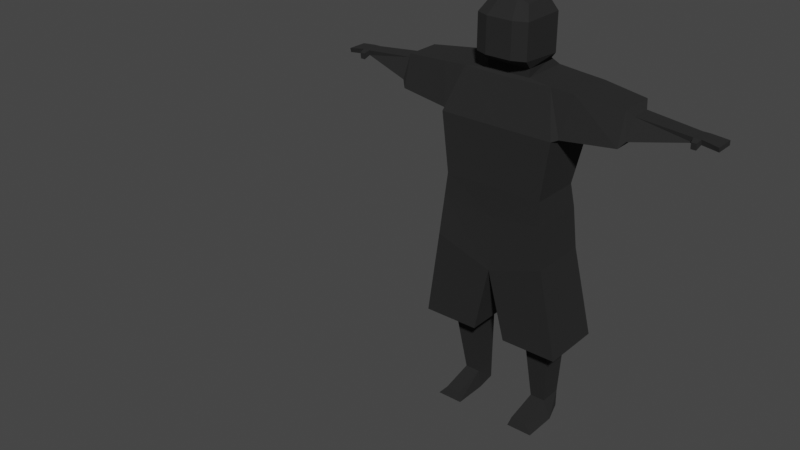 # Source: NinjaAnims.blend  (saved by Blender 2.81.16; exported with 4.5.12 LTS)
import bpy
from mathutils import Matrix  # noqa: F401  (used for matrix-valued properties, if any)

bpy.ops.wm.read_factory_settings(use_empty=True)
scene = bpy.context.scene
scene.name = 'Scene'

# ---- collections
col_collection = bpy.data.collections.new('Collection'); scene.collection.children.link(col_collection)

# ---- materials (node trees are filled in below, after node groups)
mat_black = bpy.data.materials.new('Black')
mat_black.alpha_threshold = 0.0
mat_black.use_transparent_shadow = False
mat_black.line_color = (0.0, 0.0, 0.0, 1.0)

# ---- material node trees
mat_black.use_nodes = True; mat_black.node_tree.nodes.clear()
_N = mat_black.node_tree.nodes; _L = mat_black.node_tree.links
n0 = _N.new('ShaderNodeOutputMaterial'); n0.name = 'Material Output'; n0.location = (300, 300)
n1 = _N.new('ShaderNodeBsdfPrincipled'); n1.name = 'Principled BSDF'; n1.location = (10, 300)
n1.distribution = 'GGX'
n1.subsurface_method = 'BURLEY'
n1.inputs[0].default_value = (0.01222, 0.01222, 0.01222, 1.0)
n1.inputs[2].default_value = 0.9333
n1.inputs[3].default_value = 1.45
n1.inputs[27].default_value = (0.0, 0.0, 0.0, 1.0)
n1.inputs[28].default_value = 1.0
_L.new(n1.outputs[0], n0.inputs[0])
n0.is_active_output = True

# ---- world
world_world = bpy.data.worlds.new('World'); scene.world = world_world
world_world.use_nodes = True; world_world.node_tree.nodes.clear()
_N = world_world.node_tree.nodes; _L = world_world.node_tree.links
n0 = _N.new('ShaderNodeOutputWorld'); n0.name = 'World Output'; n0.location = (300, 300)
n1 = _N.new('ShaderNodeBackground'); n1.name = 'Background'; n1.location = (10, 300)
n1.inputs[0].default_value = (0.05088, 0.05088, 0.05088, 1.0)
_L.new(n1.outputs[0], n0.inputs[0])
n0.is_active_output = True
world_world.color = (0.05088, 0.05088, 0.05088)
world_world.use_sun_shadow = False
world_world.sun_shadow_jitter_overblur = 0.0

# ---- meshes
me_cube = bpy.data.meshes.new('Cube')
me_cube.from_pydata([(0.5735, 0.3681, 0.5012), (0.7781, 0.5277, -1.0), (0.5735, -0.5673, 0.5012), (0.7781, -0.8366, -0.9164), (0.6525, -0.4729, -1.212), (0.5784, 0.6671, -1.212), (0.6525, -0.4729, -1.452), (0.6525, 0.9649, -1.452), (1.348, -0.5423, -1.518), (1.348, 0.9649, -1.518), (1.503, -1.0, -4.555), (1.503, 0.5765, -4.555), (1.736, -1.0, -2.79), (1.736, 0.9649, -2.79), (5.139, -0.1182, -2.023), (5.139, 0.3882, -2.023), (5.139, 0.3882, -2.173), (5.139, -0.09115, -2.173), (3.409, -0.3303, -1.697), (3.409, 0.7528, -1.697), (3.409, -0.5956, -2.645), (3.409, 0.7528, -2.645), (1.596, 0.6713, -5.264), (1.596, -1.0, -5.264), (1.725, 0.7186, -6.517), (1.725, -1.054, -6.517), (0.5061, 1.006, -9.309), (0.5061, -0.8858, -9.309), (2.22, 1.006, -9.309), (2.22, -0.8858, -9.309), (0.8731, 0.6669, -9.568), (0.8731, -0.2475, -9.568), (1.62, 0.6669, -9.568), (1.62, -0.2475, -9.568), (0.9661, 0.782, -11.53), (0.9661, 0.08447, -11.53), (1.434, 0.782, -11.53), (1.434, 0.08447, -11.53), (0.7781, 0.5277, 0.119), (0.7781, -0.8366, 0.119), (0.9661, 0.782, -12.08), (0.8747, 0.08447, -12.08), (1.434, 0.782, -12.08), (1.674, 0.08447, -12.08), (0.9661, -0.9002, -11.8), (1.434, -0.9002, -11.8), (0.8747, -0.9673, -12.08), (1.674, -0.9673, -12.08), (3.562, -0.1598, -1.881), (3.562, -0.4569, -2.461), (3.562, 0.4736, -2.461), (3.562, 0.4736, -1.881), (2.058, 0.9419, -1.568), (2.058, -0.5193, -1.568), (1.835, -0.7846, -2.774), (1.835, 0.9419, -2.774), (5.833, -0.1695, -2.086), (5.833, 0.4369, -2.086), (5.833, 0.4369, -2.219), (5.833, -0.1371, -2.219), (5.348, 0.3882, -2.023), (5.348, 0.3882, -2.173), (5.348, -0.09115, -2.173), (5.348, -0.1182, -2.023), (5.169, -0.2984, -2.08), (5.169, -0.2791, -2.264), (5.318, -0.2984, -2.08), (5.318, -0.2791, -2.264), (0.3889, -1.0, -0.9164), (0.2402, 0.6258, 0.6196), (0.3889, 0.8123, -1.0), (0.2402, -0.5676, 0.6196), (0.3889, -1.0, 0.119), (0.3889, 0.8123, 0.119), (0.7781, -0.5326, 0.119), (0.7781, -0.5059, -0.9367), (-0.5735, 0.3681, 0.5012), (-0.7781, 0.5277, -1.0), (-0.5735, -0.5673, 0.5012), (-0.7781, -0.8366, -0.9164), (0.0, 0.8123, -1.0), (0.0, -0.5678, 0.6308), (0.0, -1.0, -0.9164), (0.0, 0.6255, 0.6308), (0.0, -0.4729, -1.212), (-0.6525, -0.4729, -1.212), (-0.5784, 0.6671, -1.212), (0.0, 0.8123, -1.212), (0.0, -0.4729, -1.452), (-0.6525, -0.4729, -1.452), (-0.6525, 0.9649, -1.452), (0.0, 0.9649, -1.452), (0.0, -0.5423, -1.553), (-1.348, -0.5423, -1.518), (-1.348, 0.9649, -1.518), (0.0, 0.9649, -1.553), (-1.503, -1.0, -4.555), (-1.503, 0.5765, -4.555), (0.0, -1.0, -4.555), (0.0, 0.5765, -4.555), (-1.736, -1.0, -2.79), (-1.736, 0.9649, -2.79), (0.0, 0.9649, -2.79), (0.0, -1.0, -2.79), (-5.139, -0.1182, -2.023), (-5.139, 0.3882, -2.023), (-5.139, 0.3882, -2.173), (-5.139, -0.09115, -2.173), (-3.409, -0.3303, -1.697), (-3.409, 0.7528, -1.697), (-3.409, -0.5956, -2.645), (-3.409, 0.7528, -2.645), (0.0, 0.7838, -5.482), (0.0, -0.9715, -5.482), (-1.596, 0.6713, -5.264), (-1.596, -1.0, -5.264), (0.0, 0.7038, -7.127), (0.0, -1.013, -7.127), (-1.725, 0.7186, -6.517), (-1.725, -1.054, -6.517), (-0.5061, 1.006, -9.309), (-0.5061, -0.8858, -9.309), (-2.22, 1.006, -9.309), (-2.22, -0.8858, -9.309), (-0.8731, 0.6669, -9.568), (-0.8731, -0.2475, -9.568), (-1.62, 0.6669, -9.568), (-1.62, -0.2475, -9.568), (-0.9661, 0.782, -11.53), (-0.9661, 0.08447, -11.53), (-1.434, 0.782, -11.53), (-1.434, 0.08447, -11.53), (-0.7781, 0.5277, 0.119), (-0.7781, -0.8366, 0.119), (0.0, 0.8123, 0.119), (0.0, -1.0, 0.119), (-0.9661, 0.782, -12.08), (-0.8747, 0.08447, -12.08), (-1.434, 0.782, -12.08), (-1.674, 0.08447, -12.08), (-0.9661, -0.9002, -11.8), (-1.434, -0.9002, -11.8), (-0.8747, -0.9673, -12.08), (-1.674, -0.9673, -12.08), (-3.562, -0.1598, -1.881), (-3.562, -0.4569, -2.461), (-3.562, 0.4736, -2.461), (-3.562, 0.4736, -1.881), (-2.058, 0.9419, -1.568), (-2.058, -0.5193, -1.568), (-1.835, -0.7846, -2.774), (-1.835, 0.9419, -2.774), (-5.833, -0.1695, -2.086), (-5.833, 0.4369, -2.086), (-5.833, 0.4369, -2.219), (-5.833, -0.1371, -2.219), (-5.348, 0.3882, -2.023), (-5.348, 0.3882, -2.173), (-5.348, -0.09115, -2.173), (-5.348, -0.1182, -2.023), (-5.169, -0.2984, -2.08), (-5.169, -0.2791, -2.264), (-5.318, -0.2984, -2.08), (-5.318, -0.2791, -2.264), (-0.3889, -1.0, -0.9164), (-0.2402, 0.6258, 0.6196), (-0.3889, 0.8123, -1.0), (-0.2402, -0.5676, 0.6196), (-0.3889, -1.0, 0.119), (-0.3889, 0.8123, 0.119), (-0.7781, -0.5326, 0.119), (-0.7781, -0.5059, -0.9367)], [], [(38, 0, 2, 74), (73, 69, 0, 38), (72, 71, 81, 135), (69, 83, 81, 71), (87, 5, 7, 91), (1, 75, 4, 5), (3, 84, 4), (1, 5, 70), (6, 88, 92, 8), (4, 84, 88, 6), (13, 12, 10, 11), (5, 4, 6, 7), (7, 6, 8, 9), (91, 7, 9, 95), (99, 11, 22, 112), (102, 13, 11, 99), (12, 103, 98, 10), (8, 92, 103, 12), (95, 9, 13, 102), (51, 48, 14, 15), (61, 60, 57, 58), (48, 49, 17, 14), (49, 50, 16, 17), (50, 51, 15, 16), (55, 52, 19, 21), (54, 55, 21, 20), (53, 54, 20, 18), (52, 53, 18, 19), (11, 10, 23, 22), (22, 23, 25, 24), (10, 98, 113, 23), (116, 24, 28, 26), (112, 22, 24, 116), (23, 113, 117, 25), (29, 27, 31, 33), (25, 117, 27, 29), (117, 116, 26, 27), (24, 25, 29, 28), (32, 33, 37, 36), (27, 26, 30, 31), (28, 29, 33, 32), (26, 28, 32, 30), (35, 41, 46, 44), (30, 32, 36, 34), (33, 31, 35, 37), (31, 30, 34, 35), (68, 72, 135, 82), (70, 73, 38, 1), (1, 38, 74, 75), (40, 42, 43, 41), (35, 34, 40, 41), (36, 37, 43, 42), (34, 36, 42, 40), (45, 44, 46, 47), (41, 43, 47, 46), (37, 35, 44, 45), (43, 37, 45, 47), (21, 19, 51, 50), (20, 21, 50, 49), (18, 20, 49, 48), (19, 18, 48, 51), (9, 8, 53, 52), (8, 12, 54, 53), (12, 13, 55, 54), (13, 9, 52, 55), (57, 56, 59, 58), (63, 62, 59, 56), (60, 63, 56, 57), (62, 61, 58, 59), (17, 16, 61, 62), (15, 14, 63, 60), (62, 63, 66, 67), (16, 15, 60, 61), (64, 65, 67, 66), (17, 62, 67, 65), (14, 17, 65, 64), (63, 14, 64, 66), (80, 134, 73, 70), (84, 3, 68, 82), (80, 70, 5, 87), (3, 39, 72, 68), (0, 69, 71, 2), (39, 2, 71, 72), (134, 83, 69, 73), (74, 2, 39), (75, 74, 39, 3), (4, 75, 3), (88, 92, 95, 91), (132, 170, 78, 76), (169, 132, 76, 165), (168, 135, 81, 167), (165, 167, 81, 83), (87, 91, 90, 86), (77, 86, 85, 171), (79, 85, 84), (77, 166, 86), (89, 93, 92, 88), (85, 89, 88, 84), (101, 97, 96, 100), (86, 90, 89, 85), (90, 94, 93, 89), (91, 95, 94, 90), (99, 112, 114, 97), (103, 98, 99, 102), (102, 99, 97, 101), (100, 96, 98, 103), (93, 100, 103, 92), (95, 102, 101, 94), (92, 103, 102, 95), (147, 105, 104, 144), (157, 154, 153, 156), (144, 104, 107, 145), (145, 107, 106, 146), (146, 106, 105, 147), (151, 111, 109, 148), (150, 110, 111, 151), (149, 108, 110, 150), (148, 109, 108, 149), (97, 114, 115, 96), (114, 118, 119, 115), (98, 113, 112, 99), (96, 115, 113, 98), (116, 120, 122, 118), (112, 116, 118, 114), (115, 119, 117, 113), (113, 117, 116, 112), (123, 127, 125, 121), (119, 123, 121, 117), (117, 121, 120, 116), (118, 122, 123, 119), (126, 130, 131, 127), (121, 125, 124, 120), (122, 126, 127, 123), (120, 124, 126, 122), (129, 140, 142, 137), (124, 128, 130, 126), (127, 131, 129, 125), (125, 129, 128, 124), (164, 82, 135, 168), (166, 77, 132, 169), (77, 171, 170, 132), (136, 137, 139, 138), (129, 137, 136, 128), (130, 138, 139, 131), (128, 136, 138, 130), (141, 143, 142, 140), (137, 142, 143, 139), (131, 141, 140, 129), (139, 143, 141, 131), (111, 146, 147, 109), (110, 145, 146, 111), (108, 144, 145, 110), (109, 147, 144, 108), (94, 148, 149, 93), (93, 149, 150, 100), (100, 150, 151, 101), (101, 151, 148, 94), (153, 154, 155, 152), (159, 152, 155, 158), (156, 153, 152, 159), (158, 155, 154, 157), (107, 158, 157, 106), (105, 156, 159, 104), (158, 163, 162, 159), (106, 157, 156, 105), (160, 162, 163, 161), (107, 161, 163, 158), (104, 160, 161, 107), (159, 162, 160, 104), (80, 166, 169, 134), (84, 82, 164, 79), (80, 87, 86, 166), (79, 164, 168, 133), (76, 78, 167, 165), (133, 168, 167, 78), (134, 169, 165, 83), (170, 133, 78), (171, 79, 133, 170), (85, 79, 171)])
_uv = me_cube.uv_layers.new(name='UVMap')
_uv.uv.foreach_set('vector', [0.5465, 0.5, 0.625, 0.5613, 0.625, 0.6903, 0.5465, 0.6943, 0.5465, 0.4385, 0.625, 0.4514, 0.625, 0.5613, 0.5465, 0.5, 0.5465, 0.8115, 0.625, 0.7816, 0.625, 0.8729, 0.5465, 0.8729, 0.6865, 0.5257, 0.7479, 0.5257, 0.7479, 0.6903, 0.6865, 0.6903, 0.375, 0.3771, 0.375, 0.5, 0.375, 0.5, 0.375, 0.3771, 0.375, 0.5, 0.375, 0.6894, 0.375, 0.75, 0.375, 0.5, 0.375, 0.75, 0.375, 0.8729, 0.375, 0.75, 0.375, 0.5, 0.375, 0.5, 0.375, 0.4385, 0.375, 0.75, 0.375, 0.8729, 0.375, 0.8729, 0.375, 0.75, 0.375, 0.75, 0.375, 0.8729, 0.375, 0.8729, 0.375, 0.75, 0.375, 0.5, 0.375, 0.75, 0.375, 0.75, 0.375, 0.5, 0.375, 0.5, 0.375, 0.75, 0.375, 0.75, 0.375, 0.5, 0.375, 0.5, 0.375, 0.75, 0.375, 0.75, 0.375, 0.5, 0.375, 0.3771, 0.375, 0.5, 0.375, 0.5, 0.375, 0.3771, 0.375, 0.3771, 0.375, 0.5, 0.375, 0.5, 0.375, 0.3771, 0.375, 0.3771, 0.375, 0.5, 0.375, 0.5, 0.375, 0.3771, 0.375, 0.75, 0.375, 0.8729, 0.375, 0.8729, 0.375, 0.75, 0.375, 0.75, 0.375, 0.8729, 0.375, 0.8729, 0.375, 0.75, 0.375, 0.3771, 0.375, 0.5, 0.375, 0.5, 0.375, 0.3771, 0.375, 0.5, 0.375, 0.75, 0.375, 0.75, 0.375, 0.5, 0.375, 0.5, 0.375, 0.5, 0.375, 0.5, 0.375, 0.5, 0.375, 0.75, 0.375, 0.75, 0.375, 0.75, 0.375, 0.75, 0.375, 0.75, 0.375, 0.5, 0.375, 0.5, 0.375, 0.75, 0.375, 0.5, 0.375, 0.5, 0.375, 0.5, 0.375, 0.5, 0.375, 0.5, 0.375, 0.5, 0.375, 0.5, 0.375, 0.5, 0.375, 0.75, 0.375, 0.5, 0.375, 0.5, 0.375, 0.75, 0.375, 0.75, 0.375, 0.75, 0.375, 0.75, 0.375, 0.75, 0.375, 0.5, 0.375, 0.75, 0.375, 0.75, 0.375, 0.5, 0.375, 0.5, 0.375, 0.75, 0.375, 0.75, 0.375, 0.5, 0.375, 0.5, 0.375, 0.75, 0.375, 0.75, 0.375, 0.5, 0.375, 0.75, 0.375, 0.8729, 0.375, 0.8729, 0.375, 0.75, 0.375, 0.3771, 0.375, 0.5, 0.375, 0.5, 0.375, 0.3771, 0.375, 0.3771, 0.375, 0.5, 0.375, 0.5, 0.375, 0.3771, 0.375, 0.75, 0.375, 0.8729, 0.375, 0.8729, 0.375, 0.75, 0.375, 0.75, 0.375, 0.8729, 0.375, 0.8729, 0.375, 0.75, 0.375, 0.75, 0.375, 0.8729, 0.375, 0.8729, 0.375, 0.75, 0.0, 0.0, 0.0, 0.0, 0.0, 0.0, 0.0, 0.0, 0.375, 0.5, 0.375, 0.75, 0.375, 0.75, 0.375, 0.5, 0.375, 0.5, 0.375, 0.75, 0.375, 0.75, 0.375, 0.5, 0.0, 0.0, 0.0, 0.0, 0.0, 0.0, 0.0, 0.0, 0.375, 0.5, 0.375, 0.75, 0.375, 0.75, 0.375, 0.5, 0.375, 0.3771, 0.375, 0.5, 0.375, 0.5, 0.375, 0.3771, 0.0, 0.0, 0.0, 0.0, 0.0, 0.0, 0.0, 0.0, 0.375, 0.3771, 0.375, 0.5, 0.375, 0.5, 0.375, 0.3771, 0.375, 0.75, 0.375, 0.8729, 0.375, 0.8729, 0.375, 0.75, 0.0, 0.0, 0.0, 0.0, 0.0, 0.0, 0.0, 0.0, 0.375, 0.8115, 0.5465, 0.8115, 0.5465, 0.8729, 0.375, 0.8729, 0.375, 0.4385, 0.5465, 0.4385, 0.5465, 0.5, 0.375, 0.5, 0.375, 0.5, 0.5465, 0.5, 0.5465, 0.6943, 0.375, 0.6894, 0.2521, 0.5, 0.375, 0.5, 0.375, 0.75, 0.2521, 0.75, 0.0, 0.0, 0.0, 0.0, 0.0, 0.0, 0.0, 0.0, 0.375, 0.5, 0.375, 0.75, 0.375, 0.75, 0.375, 0.5, 0.375, 0.3771, 0.375, 0.5, 0.375, 0.5, 0.375, 0.3771, 0.375, 0.75, 0.375, 0.8729, 0.375, 0.8729, 0.375, 0.75, 0.2521, 0.75, 0.375, 0.75, 0.375, 0.75, 0.2521, 0.75, 0.375, 0.75, 0.375, 0.8729, 0.375, 0.8729, 0.375, 0.75, 0.375, 0.75, 0.375, 0.75, 0.375, 0.75, 0.375, 0.75, 0.375, 0.5, 0.375, 0.5, 0.375, 0.5, 0.375, 0.5, 0.375, 0.75, 0.375, 0.5, 0.375, 0.5, 0.375, 0.75, 0.375, 0.75, 0.375, 0.75, 0.375, 0.75, 0.375, 0.75, 0.375, 0.5, 0.375, 0.75, 0.375, 0.75, 0.375, 0.5, 0.375, 0.5, 0.375, 0.75, 0.375, 0.75, 0.375, 0.5, 0.375, 0.75, 0.375, 0.75, 0.375, 0.75, 0.375, 0.75, 0.375, 0.75, 0.375, 0.5, 0.375, 0.5, 0.375, 0.75, 0.375, 0.5, 0.375, 0.5, 0.375, 0.5, 0.375, 0.5, 0.375, 0.5, 0.375, 0.75, 0.375, 0.75, 0.375, 0.5, 0.375, 0.75, 0.375, 0.75, 0.375, 0.75, 0.375, 0.75, 0.375, 0.5, 0.375, 0.75, 0.375, 0.75, 0.375, 0.5, 0.375, 0.75, 0.375, 0.5, 0.375, 0.5, 0.375, 0.75, 0.375, 0.75, 0.375, 0.5, 0.375, 0.5, 0.375, 0.75, 0.375, 0.5, 0.375, 0.75, 0.375, 0.75, 0.375, 0.5, 0.375, 0.75, 0.375, 0.75, 0.375, 0.75, 0.375, 0.75, 0.375, 0.5, 0.375, 0.5, 0.375, 0.5, 0.375, 0.5, 0.375, 0.75, 0.375, 0.75, 0.375, 0.75, 0.375, 0.75, 0.375, 0.75, 0.375, 0.75, 0.375, 0.75, 0.375, 0.75, 0.375, 0.75, 0.375, 0.75, 0.375, 0.75, 0.375, 0.75, 0.375, 0.75, 0.375, 0.75, 0.375, 0.75, 0.375, 0.75, 0.375, 0.3771, 0.5465, 0.3771, 0.5465, 0.4385, 0.375, 0.4385, 0.375, 0.8729, 0.375, 0.75, 0.375, 0.8115, 0.375, 0.8729, 0.375, 0.3771, 0.375, 0.4385, 0.375, 0.5, 0.375, 0.3771, 0.375, 0.75, 0.5465, 0.75, 0.5465, 0.8115, 0.375, 0.8115, 0.625, 0.5613, 0.6865, 0.5257, 0.6865, 0.6903, 0.625, 0.6903, 0.5465, 0.75, 0.625, 0.6903, 0.625, 0.7816, 0.5465, 0.8115, 0.5465, 0.3771, 0.625, 0.3771, 0.625, 0.4514, 0.5465, 0.4385, 0.5465, 0.6943, 0.625, 0.6903, 0.5465, 0.75, 0.375, 0.6894, 0.5465, 0.6943, 0.5465, 0.75, 0.375, 0.75, 0.375, 0.75, 0.375, 0.6894, 0.375, 0.75, 0.0, 0.0, 0.0, 0.0, 0.0, 0.0, 0.0, 0.0, 0.5465, 0.5, 0.5465, 0.6943, 0.625, 0.6903, 0.625, 0.5613, 0.5465, 0.4385, 0.5465, 0.5, 0.625, 0.5613, 0.625, 0.4514, 0.5465, 0.8115, 0.5465, 0.8729, 0.625, 0.8729, 0.625, 0.7816, 0.6865, 0.5257, 0.6865, 0.6903, 0.7479, 0.6903, 0.7479, 0.5257, 0.375, 0.3771, 0.375, 0.3771, 0.375, 0.5, 0.375, 0.5, 0.375, 0.5, 0.375, 0.5, 0.375, 0.75, 0.375, 0.6894, 0.375, 0.75, 0.375, 0.75, 0.375, 0.8729, 0.375, 0.5, 0.375, 0.4385, 0.375, 0.5, 0.375, 0.75, 0.375, 0.75, 0.375, 0.8729, 0.375, 0.8729, 0.375, 0.75, 0.375, 0.75, 0.375, 0.8729, 0.375, 0.8729, 0.375, 0.5, 0.375, 0.5, 0.375, 0.75, 0.375, 0.75, 0.375, 0.5, 0.375, 0.5, 0.375, 0.75, 0.375, 0.75, 0.375, 0.5, 0.375, 0.5, 0.375, 0.75, 0.375, 0.75, 0.375, 0.3771, 0.375, 0.3771, 0.375, 0.5, 0.375, 0.5, 0.375, 0.3771, 0.375, 0.3771, 0.375, 0.5, 0.375, 0.5, 0.0, 0.0, 0.0, 0.0, 0.0, 0.0, 0.0, 0.0, 0.375, 0.3771, 0.375, 0.3771, 0.375, 0.5, 0.375, 0.5, 0.375, 0.75, 0.375, 0.75, 0.375, 0.8729, 0.375, 0.8729, 0.375, 0.75, 0.375, 0.75, 0.375, 0.8729, 0.375, 0.8729, 0.375, 0.3771, 0.375, 0.3771, 0.375, 0.5, 0.375, 0.5, 0.0, 0.0, 0.0, 0.0, 0.0, 0.0, 0.0, 0.0, 0.375, 0.5, 0.375, 0.5, 0.375, 0.75, 0.375, 0.75, 0.375, 0.5, 0.375, 0.5, 0.375, 0.5, 0.375, 0.5, 0.375, 0.75, 0.375, 0.75, 0.375, 0.75, 0.375, 0.75, 0.375, 0.75, 0.375, 0.75, 0.375, 0.5, 0.375, 0.5, 0.375, 0.5, 0.375, 0.5, 0.375, 0.5, 0.375, 0.5, 0.375, 0.5, 0.375, 0.5, 0.375, 0.5, 0.375, 0.5, 0.375, 0.75, 0.375, 0.75, 0.375, 0.5, 0.375, 0.5, 0.375, 0.75, 0.375, 0.75, 0.375, 0.75, 0.375, 0.75, 0.375, 0.5, 0.375, 0.5, 0.375, 0.75, 0.375, 0.75, 0.375, 0.5, 0.375, 0.5, 0.375, 0.75, 0.375, 0.75, 0.375, 0.5, 0.375, 0.5, 0.375, 0.75, 0.375, 0.75, 0.0, 0.0, 0.0, 0.0, 0.0, 0.0, 0.0, 0.0, 0.375, 0.75, 0.375, 0.75, 0.375, 0.8729, 0.375, 0.8729, 0.375, 0.3771, 0.375, 0.3771, 0.375, 0.5, 0.375, 0.5, 0.375, 0.3771, 0.375, 0.3771, 0.375, 0.5, 0.375, 0.5, 0.375, 0.75, 0.375, 0.75, 0.375, 0.8729, 0.375, 0.8729, 0.0, 0.0, 0.0, 0.0, 0.0, 0.0, 0.0, 0.0, 0.375, 0.75, 0.375, 0.75, 0.375, 0.8729, 0.375, 0.8729, 0.375, 0.75, 0.375, 0.75, 0.375, 0.8729, 0.375, 0.8729, 0.0, 0.0, 0.0, 0.0, 0.0, 0.0, 0.0, 0.0, 0.375, 0.5, 0.375, 0.5, 0.375, 0.75, 0.375, 0.75, 0.375, 0.5, 0.375, 0.5, 0.375, 0.75, 0.375, 0.75, 0.0, 0.0, 0.0, 0.0, 0.0, 0.0, 0.0, 0.0, 0.375, 0.5, 0.375, 0.5, 0.375, 0.75, 0.375, 0.75, 0.375, 0.3771, 0.375, 0.3771, 0.375, 0.5, 0.375, 0.5, 0.0, 0.0, 0.0, 0.0, 0.0, 0.0, 0.0, 0.0, 0.375, 0.3771, 0.375, 0.3771, 0.375, 0.5, 0.375, 0.5, 0.375, 0.75, 0.375, 0.75, 0.375, 0.8729, 0.375, 0.8729, 0.0, 0.0, 0.0, 0.0, 0.0, 0.0, 0.0, 0.0, 0.375, 0.8115, 0.375, 0.8729, 0.5465, 0.8729, 0.5465, 0.8115, 0.375, 0.4385, 0.375, 0.5, 0.5465, 0.5, 0.5465, 0.4385, 0.375, 0.5, 0.375, 0.6894, 0.5465, 0.6943, 0.5465, 0.5, 0.2521, 0.5, 0.2521, 0.75, 0.375, 0.75, 0.375, 0.5, 0.0, 0.0, 0.0, 0.0, 0.0, 0.0, 0.0, 0.0, 0.375, 0.5, 0.375, 0.5, 0.375, 0.75, 0.375, 0.75, 0.375, 0.3771, 0.375, 0.3771, 0.375, 0.5, 0.375, 0.5, 0.375, 0.75, 0.375, 0.75, 0.375, 0.8729, 0.375, 0.8729, 0.2521, 0.75, 0.2521, 0.75, 0.375, 0.75, 0.375, 0.75, 0.375, 0.75, 0.375, 0.75, 0.375, 0.8729, 0.375, 0.8729, 0.375, 0.75, 0.375, 0.75, 0.375, 0.75, 0.375, 0.75, 0.375, 0.5, 0.375, 0.5, 0.375, 0.5, 0.375, 0.5, 0.375, 0.75, 0.375, 0.75, 0.375, 0.5, 0.375, 0.5, 0.375, 0.75, 0.375, 0.75, 0.375, 0.75, 0.375, 0.75, 0.375, 0.5, 0.375, 0.5, 0.375, 0.75, 0.375, 0.75, 0.375, 0.5, 0.375, 0.5, 0.375, 0.75, 0.375, 0.75, 0.375, 0.75, 0.375, 0.75, 0.375, 0.75, 0.375, 0.75, 0.375, 0.75, 0.375, 0.75, 0.375, 0.5, 0.375, 0.5, 0.375, 0.5, 0.375, 0.5, 0.375, 0.5, 0.375, 0.5, 0.375, 0.5, 0.375, 0.5, 0.375, 0.75, 0.375, 0.75, 0.375, 0.75, 0.375, 0.75, 0.375, 0.75, 0.375, 0.75, 0.375, 0.5, 0.375, 0.5, 0.375, 0.75, 0.375, 0.75, 0.375, 0.75, 0.375, 0.75, 0.375, 0.5, 0.375, 0.5, 0.375, 0.75, 0.375, 0.75, 0.375, 0.5, 0.375, 0.5, 0.375, 0.5, 0.375, 0.5, 0.375, 0.75, 0.375, 0.75, 0.375, 0.75, 0.375, 0.75, 0.375, 0.75, 0.375, 0.75, 0.375, 0.5, 0.375, 0.5, 0.375, 0.5, 0.375, 0.5, 0.375, 0.75, 0.375, 0.75, 0.375, 0.75, 0.375, 0.75, 0.375, 0.75, 0.375, 0.75, 0.375, 0.75, 0.375, 0.75, 0.375, 0.75, 0.375, 0.75, 0.375, 0.75, 0.375, 0.75, 0.375, 0.75, 0.375, 0.75, 0.375, 0.75, 0.375, 0.75, 0.375, 0.3771, 0.375, 0.4385, 0.5465, 0.4385, 0.5465, 0.3771, 0.375, 0.8729, 0.375, 0.8729, 0.375, 0.8115, 0.375, 0.75, 0.375, 0.3771, 0.375, 0.3771, 0.375, 0.5, 0.375, 0.4385, 0.375, 0.75, 0.375, 0.8115, 0.5465, 0.8115, 0.5465, 0.75, 0.625, 0.5613, 0.625, 0.6903, 0.6865, 0.6903, 0.6865, 0.5257, 0.5465, 0.75, 0.5465, 0.8115, 0.625, 0.7816, 0.625, 0.6903, 0.5465, 0.3771, 0.5465, 0.4385, 0.625, 0.4514, 0.625, 0.3771, 0.5465, 0.6943, 0.5465, 0.75, 0.625, 0.6903, 0.375, 0.6894, 0.375, 0.75, 0.5465, 0.75, 0.5465, 0.6943, 0.375, 0.75, 0.375, 0.75, 0.375, 0.6894])
me_cube.materials.append(mat_black)
me_cube.use_remesh_preserve_volume = False
me_cube.use_remesh_preserve_attributes = False
me_cube.use_mirror_vertex_groups = False
me_cube.update()
arm_armature = bpy.data.armatures.new('Armature')  # bones are not reproduced

# ---- objects
ob_cube = bpy.data.objects.new('Cube', me_cube)
ob_armature = bpy.data.objects.new('Armature', arm_armature)

# ---- transforms, parenting, visibility, modifiers, constraints
ob_cube.parent = ob_armature
ob_cube.location = (0.0, 2.538, 10.31)
ob_cube.lock_rotations_4d = False
ob_cube.empty_display_type = 'ARROWS'
ob_cube.lineart.crease_threshold = 0.0
_vg = ob_cube.vertex_groups.new(name='Hips')
for _i, _w in zip([10, 11, 12, 22, 23, 24, 25, 27, 29, 54, 96, 97, 98, 99, 100, 103, 112, 113, 114, 115, 116, 117, 118, 119, 121, 123, 150], [0.08864, 0.01905, 0.0, 0.9999, 1.0, 0.0402, 0.2797, 0.0, 0.0, 0.0, 0.08864, 0.01905, 0.4728, 0.1134, 0.0, 0.04533, 1.0, 0.9805, 0.9999, 1.0, 0.06449, 0.09178, 0.0402, 0.2797, 0.0, 0.0, 0.0]): _vg.add([_i], _w, 'REPLACE')
_vg = ob_cube.vertex_groups.new(name='Chest')
for _i, _w in zip([1, 4, 5, 6, 7, 8, 9, 10, 11, 12, 13, 22, 23, 52, 53, 54, 55, 70, 77, 80, 84, 85, 86, 87, 88, 89, 90, 91, 92, 93, 94, 95, 96, 97, 98, 99, 100, 101, 102, 103, 112, 113, 114, 115, 148, 149, 150, 151, 166], [0.07925, 0.02287, 0.4311, 0.3054, 0.9517, 0.9997, 0.9978, 0.9996, 0.9999, 0.9526, 0.9702, 0.0277, 0.1048, 0.9498, 0.5191, 0.6111, 0.9024, 0.2284, 0.07925, 0.3103, 0.1538, 0.02287, 0.4311, 0.7854, 0.8392, 0.3054, 0.9517, 0.9971, 0.9882, 0.9997, 0.9978, 1.0, 0.9996, 0.9999, 0.9985, 0.9993, 0.9526, 0.9702, 0.9983, 0.9775, 0.1272, 0.07118, 0.0277, 0.1048, 0.9498, 0.5191, 0.6111, 0.9024, 0.2284]): _vg.add([_i], _w, 'REPLACE')
_vg = ob_cube.vertex_groups.new(name='Neck')
for _i, _w in zip([1, 3, 4, 5, 6, 7, 8, 9, 38, 39, 68, 70, 72, 73, 74, 75, 77, 79, 80, 82, 84, 85, 86, 87, 88, 89, 90, 91, 92, 93, 94, 95, 102, 103, 132, 133, 134, 135, 164, 166, 168, 169, 170, 171], [0.5834, 0.1522, 1.0, 0.998, 0.9999, 0.9081, 0.06972, 0.09885, 0.0196, 0.01744, 0.1328, 0.7947, 0.01745, 0.02994, 0.01545, 0.5344, 0.5834, 0.1522, 0.8486, 0.1556, 0.9996, 1.0, 0.998, 0.9985, 0.9983, 0.9999, 0.9081, 0.9999, 0.9667, 0.06972, 0.09885, 0.9953, 0.04675, 0.05615, 0.0196, 0.01744, 0.04744, 0.02373, 0.1328, 0.7947, 0.01745, 0.02994, 0.01545, 0.5344]): _vg.add([_i], _w, 'REPLACE')
_vg = ob_cube.vertex_groups.new(name='Head')
for _i, _w in zip([0, 1, 2, 3, 4, 5, 6, 7, 8, 9, 38, 39, 68, 69, 70, 71, 72, 73, 74, 75, 76, 77, 78, 79, 80, 81, 82, 83, 84, 85, 86, 87, 88, 89, 90, 91, 92, 93, 94, 95, 103, 132, 133, 134, 135, 164, 165, 166, 167, 168, 169, 170, 171], [0.9995, 0.9777, 0.9999, 0.9975, 0.7724, 0.6856, 0.4115, 0.1225, 0.08713, 0.02802, 1.0, 1.0, 0.9891, 0.9923, 0.9724, 1.0, 1.0, 0.9999, 0.9999, 0.9955, 0.9995, 0.9777, 0.9999, 0.9975, 0.9742, 0.9999, 0.96, 0.9896, 0.5324, 0.7724, 0.6856, 0.7604, 0.4604, 0.4115, 0.1225, 0.1871, 0.4546, 0.08713, 0.02802, 0.07161, 0.05576, 1.0, 1.0, 0.9998, 1.0, 0.9891, 0.9923, 0.9724, 1.0, 1.0, 0.9999, 0.9999, 0.9955]): _vg.add([_i], _w, 'REPLACE')
_vg = ob_cube.vertex_groups.new(name='ArmLUpper')
for _i, _w in zip([1, 3, 4, 5, 6, 7, 8, 9, 10, 11, 12, 13, 18, 19, 20, 21, 23, 48, 49, 50, 51, 52, 53, 54, 55, 70, 75, 76, 77, 79, 80, 85, 86, 87, 88, 89, 90, 91, 92, 93, 94, 95, 96, 97, 100, 101, 102, 103, 105, 106, 107, 108, 109, 110, 111, 114, 115, 119, 132, 134, 144, 145, 146, 147, 148, 149, 150, 151, 153, 154, 156, 157, 166, 169, 171], [0.06308, 0.02596, 0.1047, 0.1451, 0.2661, 0.3229, 0.9054, 0.8546, 0.1168, 0.1117, 0.8844, 0.9839, 0.9856, 0.9998, 0.9933, 0.9975, 0.008377, 0.9734, 0.9738, 0.9788, 0.9932, 1.0, 0.9998, 0.9781, 0.9973, 0.05259, 0.04877, 0.0, 6.461e-07, 0.02498, 0.0, 0.0764, 7.947e-05, 0.0, 0.0, 0.096, 0.002478, 0.0, 0.0, 0.07404, 0.008005, 0.0, 0.05567, 0.01346, 0.008597, 0.0003937, 0.04945, 0.07958, 0.0, 0.0, 0.0, 0.02941, 0.0248, 0.02407, 0.0002993, 0.0, 0.008377, 0.0, 0.0, 0.0, 0.0008013, 0.0001068, 3.959e-07, 0.01291, 9.971e-05, 0.00635, 3.433e-06, 1.384e-05, 0.0, 0.0, 0.0, 0.0, 0.0005373, 0.0, 0.03911]): _vg.add([_i], _w, 'REPLACE')
_vg = ob_cube.vertex_groups.new(name='ArmLFore')
for _i, _w in zip([12, 13, 14, 15, 16, 17, 18, 19, 20, 21, 48, 49, 50, 51, 54, 55, 56, 57, 58, 59, 60, 61, 62, 63, 64, 65, 66, 67, 101, 104, 105, 106, 107, 108, 109, 110, 111, 144, 145, 146, 147, 148, 151, 152, 153, 154, 155, 156, 157, 158, 159, 160, 161, 162, 163], [0.0, 0.0, 0.8847, 0.9726, 0.9458, 0.8411, 0.5694, 0.5058, 0.9918, 0.9986, 0.9882, 0.9998, 0.9991, 0.9936, 0.0, 0.000407, 0.04708, 0.01222, 0.01322, 0.02219, 0.2534, 0.2365, 0.2267, 0.242, 0.7296, 0.638, 0.4675, 0.4442, 0.0, 1.471e-05, 5.943e-05, 0.001538, 0.001771, 0.0, 0.00676, 0.01078, 0.001305, 0.0, 0.008456, 0.000688, 0.004469, 0.0, 0.009077, 9.324e-05, 0.0006201, 0.001001, 0.0001912, 0.0001227, 0.0006599, 0.01399, 7.175e-05, 0.003591, 0.03877, 0.007953, 0.06332]): _vg.add([_i], _w, 'REPLACE')
_vg = ob_cube.vertex_groups.new(name='ArmLHand')
for _i, _w in zip([14, 15, 16, 17, 56, 57, 58, 59, 60, 61, 62, 63, 64, 65, 66, 67, 104, 105, 106, 107, 108, 109, 111, 144, 146, 147, 152, 153, 154, 155, 156, 157, 158, 159, 160, 161, 162, 163], [0.9002, 0.9967, 0.9977, 0.9212, 0.9997, 1.0, 0.9989, 1.0, 1.0, 0.999, 0.9988, 0.9973, 0.9501, 0.8999, 0.9883, 0.9736, 7.765e-05, 5.539e-06, 1.52e-05, 6.213e-08, 0.0, 0.0, 0.0, 0.0, 0.0, 0.0, 0.0001477, 0.0009195, 0.006478, 0.0, 0.004426, 0.0001155, 1.093e-07, 6.096e-07, 7.275e-09, 1.678e-08, 3.837e-07, 2.167e-06]): _vg.add([_i], _w, 'REPLACE')
_vg = ob_cube.vertex_groups.new(name='ArmRUpper')
for _i, _w in zip([93, 94, 100, 101, 108, 109, 110, 111, 144, 145, 146, 147, 148, 149, 150, 151], [0.6582, 0.04401, 0.8215, 0.6056, 0.9529, 0.9993, 0.9526, 1.0, 0.8728, 0.9812, 0.8111, 0.8221, 0.9999, 0.9963, 0.9951, 0.8867]): _vg.add([_i], _w, 'REPLACE')
_vg = ob_cube.vertex_groups.new(name='ArmRFore')
for _i, _w in zip([104, 105, 106, 107, 108, 109, 110, 111, 144, 145, 146, 147, 148, 153, 154, 156, 157, 158, 159, 160, 161, 162, 163], [0.9086, 0.9969, 0.9988, 0.8076, 0.9687, 0.9991, 0.8372, 0.8319, 0.9994, 0.9999, 0.9999, 1.0, 0.01907, 0.0005109, 0.0006352, 0.8544, 0.8524, 0.3343, 0.3802, 0.9341, 0.6237, 0.6084, 0.2951]): _vg.add([_i], _w, 'REPLACE')
_vg = ob_cube.vertex_groups.new(name='ArmRHand')
for _i, _w in zip([104, 105, 106, 107, 152, 153, 154, 155, 156, 157, 158, 159, 160, 161, 162, 163], [0.9997, 0.7061, 0.737, 0.999, 0.9844, 0.9503, 0.9572, 1.0, 0.97, 0.9728, 0.9998, 0.9922, 0.9988, 0.9999, 0.9975, 1.0]): _vg.add([_i], _w, 'REPLACE')
_vg = ob_cube.vertex_groups.new(name='LegLUpper')
for _i, _w in zip([10, 11, 12, 13, 22, 23, 24, 25, 26, 27, 28, 29, 30, 31, 32, 33, 35, 36, 37, 42, 43, 54, 55, 93, 96, 97, 98, 99, 100, 101, 102, 103, 112, 113, 114, 115, 116, 117, 118, 119, 120, 121, 122, 123, 124, 125, 126, 127, 128, 129, 130, 131, 136, 137, 138, 149, 150, 151], [0.001099, 0.0001699, 5.53e-05, 0.0, 0.06239, 0.3586, 0.9795, 0.9699, 0.9831, 0.9837, 0.9877, 0.9898, 0.968, 0.9781, 0.9199, 0.926, 0.0, 0.0, 0.0, 0.0, 0.0, 1.294e-05, 0.0001338, 0.0, 0.005768, 0.001692, 0.008617, 0.00881, 0.001304, 0.01096, 0.0, 0.0, 0.1567, 0.01887, 0.01295, 8.109e-06, 0.1289, 0.03317, 0.001116, 0.009921, 0.07694, 0.02514, 0.04279, 0.001552, 3.303e-05, 3.08e-08, 0.06122, 0.001173, 0.0, 0.0, 0.0, 0.0, 0.0, 0.0, 0.0, 0.0, 2.77e-06, 0.0159]): _vg.add([_i], _w, 'REPLACE')
_vg = ob_cube.vertex_groups.new(name='LegLShin')
for _i, _w in zip([26, 27, 30, 31, 32, 33, 34, 35, 36, 37, 40, 41, 42, 43, 120, 124, 126, 128, 129, 130, 131, 136, 137, 138, 139], [0.01886, 6.064e-05, 0.9552, 0.9817, 0.9606, 0.9644, 0.9999, 0.8845, 1.0, 0.9422, 0.5637, 0.04903, 0.5722, 0.04362, 0.0, 0.0, 0.0, 0.0009782, 0.01419, 8.484e-05, 0.05094, 0.004045, 0.004966, 0.0283, 0.0436]): _vg.add([_i], _w, 'REPLACE')
_vg = ob_cube.vertex_groups.new(name='LegLFoot')
for _i, _w in zip([34, 35, 36, 37, 40, 41, 42, 43, 44, 45, 46, 47, 121, 124, 125, 127, 128, 129, 130, 131, 136, 137, 138, 139, 140, 141, 142, 143], [0.2323, 0.9398, 0.2292, 0.9355, 0.9997, 0.9921, 0.9947, 0.9734, 0.997, 0.9995, 0.9984, 0.9996, 0.0, 0.0, 0.0, 0.0, 9.247e-05, 0.00446, 0.02597, 0.05126, 0.001952, 0.01505, 0.00454, 0.0006386, 0.0005549, 0.008349, 0.0001468, 0.07458]): _vg.add([_i], _w, 'REPLACE')
_vg = ob_cube.vertex_groups.new(name='LegRUpper')
for _i, _w in zip([24, 26, 28, 30, 32, 112, 116, 117, 118, 119, 120, 121, 122, 123, 124, 125, 126, 127], [0.0, 0.0, 0.0, 0.0, 0.0, 0.0, 0.02248, 0.7327, 0.9983, 0.9846, 0.9681, 0.9895, 0.9338, 0.9846, 0.1851, 0.3206, 0.1994, 0.02193]): _vg.add([_i], _w, 'REPLACE')
_vg = ob_cube.vertex_groups.new(name='LegRShin')
for _i, _w in zip([120, 121, 124, 125, 126, 127, 128, 129, 130, 131, 137, 139], [0.0005846, 5.5e-05, 0.9867, 0.9611, 0.9834, 0.9376, 0.986, 1.0, 0.9707, 0.9571, 0.009134, 0.01142]): _vg.add([_i], _w, 'REPLACE')
_vg = ob_cube.vertex_groups.new(name='LegRFoot')
for _i, _w in zip([128, 129, 130, 131, 136, 137, 138, 139, 140, 141, 142, 143], [0.944, 0.7621, 0.9343, 0.9047, 1.0, 1.0, 1.0, 0.9967, 1.0, 1.0, 1.0, 0.992]): _vg.add([_i], _w, 'REPLACE')
_m = ob_cube.modifiers.new('Armature', 'ARMATURE')
_m.object = ob_armature
ob_armature.location = (0.0, 0.0, -1.32)
ob_armature.show_in_front = True
ob_armature.lineart.crease_threshold = 0.0

# ---- collection membership
col_collection.objects.link(ob_cube)
col_collection.objects.link(ob_armature)

# ---- scene / render settings (as saved in the file)
scene.frame_start = 1; scene.frame_end = 14; scene.frame_set(1)
scene.render.engine = 'BLENDER_EEVEE_NEXT'
scene.cycles.use_denoising = False
scene.cycles.samples = 128
scene.cycles.sampling_pattern = 'TABULATED_SOBOL'
scene.cycles.use_adaptive_sampling = False
scene.cycles.use_light_tree = False
scene.view_settings.view_transform = 'Filmic'
bpy.context.view_layer.update()

# ---- added for rendering (the .blend has no active camera and no usable light): camera, sun
cam_auto = bpy.data.cameras.new('AutoCamera')
cam_auto.lens = 50.0
cam_auto.sensor_width = 36.0
cam_auto.clip_end = 1000.0
ob_auto_camera = bpy.data.objects.new('AutoCamera', cam_auto)
scene.collection.objects.link(ob_auto_camera)
ob_auto_camera.location = (15.4675, -20.9054, 17.1856)
ob_auto_camera.rotation_euler = (1.09748, -7.21219e-08, 0.694738)
scene.camera = ob_auto_camera
light_auto_sun = bpy.data.lights.new('AutoSun', 'SUN')
light_auto_sun.energy = 3.0
light_auto_sun.angle = 0.0523599
ob_auto_sun = bpy.data.objects.new('AutoSun', light_auto_sun)
scene.collection.objects.link(ob_auto_sun)
ob_auto_sun.rotation_euler = (0.872665, 0.174533, 0.523599)
bpy.context.view_layer.update()

